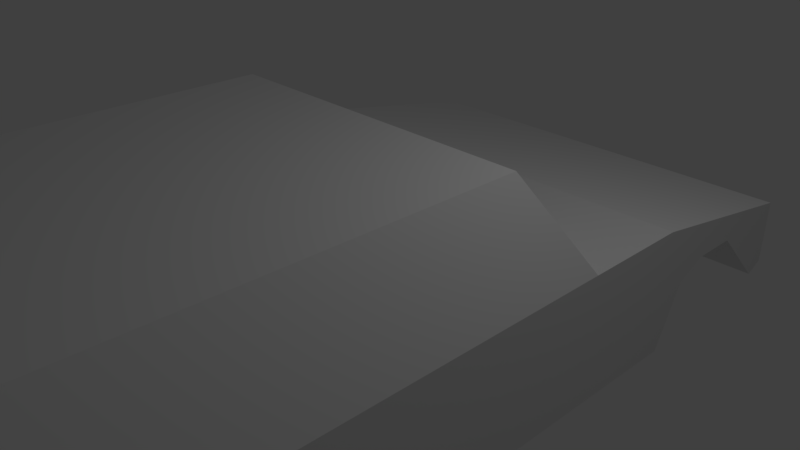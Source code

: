 # Source: blend.blend  (saved by Blender 2.79.0; exported with 4.5.12 LTS)
import bpy
from mathutils import Matrix  # noqa: F401  (used for matrix-valued properties, if any)

bpy.ops.wm.read_factory_settings(use_empty=True)
scene = bpy.context.scene
scene.name = 'Scene'

# ---- collections
col_collection_1 = bpy.data.collections.new('Collection 1'); scene.collection.children.link(col_collection_1)

# ---- materials (node trees are filled in below, after node groups)
mat_material = bpy.data.materials.new('Material')
mat_material.alpha_threshold = 0.0
mat_material.use_transparent_shadow = False
mat_material.roughness = 0.5
mat_material.line_color = (0.0, 0.0, 0.0, 1.0)

# ---- material node trees

# ---- world
world_world = bpy.data.worlds.new('World'); scene.world = world_world
world_world.color = (0.05088, 0.05088, 0.05088)
world_world.use_sun_shadow = False
world_world.sun_shadow_jitter_overblur = 0.0
world_world.cycles.sampling_method = 'MANUAL'

# ---- cameras
cam_camera = bpy.data.cameras.new('Camera')
cam_camera.clip_end = 100.0
cam_camera.lens = 35.0
cam_camera.sensor_width = 32.0
cam_camera.sensor_height = 18.0
cam_camera.ortho_scale = 7.314
cam_camera.dof.focus_distance = 0.0
cam_camera.dof.aperture_fstop = 128.0

# ---- lights
light_lamp = bpy.data.lights.new('Lamp', 'POINT')
light_lamp.transmission_factor = 0.0
light_lamp.cutoff_distance = 30.0
light_lamp.energy = 100.0
light_lamp.shadow_buffer_clip_start = 1.001
light_lamp.shadow_soft_size = 0.1
light_lamp.shadow_maximum_resolution = 0.006
light_lamp.use_absolute_resolution = True

# ---- meshes
me_cube = bpy.data.meshes.new('Cube')
me_cube.from_pydata([(3.025, 0.5997, -0.9721), (-3.025, 0.5997, -0.9721), (3.025, 0.5997, 0.7009), (3.025, -6.767, 0.7009), (-3.025, -6.767, 0.7009), (-3.025, 0.5997, 0.7009), (3.025, 0.09892, -0.9721), (-3.025, 0.09892, -0.9721), (3.025, 0.09892, 0.7009), (-3.025, 0.09892, 0.7009), (2.325, -0.02517, 1.876), (2.325, -6.519, 1.876), (-2.325, -6.519, 1.876), (-2.325, -0.02517, 1.876), (3.025, 2.09, -0.9721), (-3.025, 2.09, -0.9721), (3.025, 2.09, 0.7009), (-3.025, 2.09, 0.7009), (3.025, 4.719, 0.2401), (-3.025, 4.719, 0.2401), (-3.025, 3.573, 0.06423), (-3.025, 2.896, 0.06423), (-3.025, 2.477, -0.1297), (3.025, 3.573, 0.06423), (3.025, 2.896, 0.06423), (3.025, 2.477, -0.1297), (3.025, 4.473, -0.7899), (3.025, 4.719, -0.666), (-3.025, 4.719, -0.666), (-3.025, 4.473, -0.7899), (3.025, -6.767, -0.8086), (3.025, -6.604, -0.9721), (-3.025, -6.604, -0.9721), (-3.025, -6.767, -0.8086), (-3.025, -3.836, -0.9798), (3.025, -3.836, -0.9798), (-3.025, -4.416, 0.1624), (-3.025, -5.879, 0.1767), (3.025, -5.879, 0.1767), (3.025, -4.416, 0.1624)], [], [(30, 3, 4, 33), (8, 2, 10), (38, 31, 32, 37), (7, 9, 5, 1), (5, 2, 16, 17), (0, 2, 8, 6), (2, 5, 13, 10), (0, 6, 7, 1), (10, 13, 12, 11), (4, 3, 11, 12), (3, 8, 10, 11), (9, 4, 12, 13), (5, 9, 13), (1, 5, 17, 15), (0, 1, 15, 14), (2, 0, 14, 16), (18, 27, 28, 19), (6, 8, 3, 30, 31, 38, 39, 35), (25, 24, 23, 26, 27, 18, 16, 14), (16, 18, 19, 17), (14, 15, 22, 25), (25, 22, 21, 24), (24, 21, 20, 23), (17, 19, 28, 29, 20, 21, 22, 15), (26, 29, 28, 27), (23, 20, 29, 26), (30, 33, 32, 31), (32, 33, 4, 9, 7, 34, 36, 37), (6, 35, 34, 7), (38, 37, 36, 39), (39, 36, 34, 35)])
me_cube.materials.append(mat_material)
me_cube.use_remesh_preserve_volume = False
me_cube.use_remesh_preserve_attributes = False
me_cube.use_mirror_vertex_groups = False
me_cube.update()

# ---- objects
ob_cube = bpy.data.objects.new('Cube', me_cube)
ob_lamp = bpy.data.objects.new('Lamp', light_lamp)
ob_camera = bpy.data.objects.new('Camera', cam_camera)

# ---- transforms, parenting, visibility, modifiers, constraints
ob_cube.location = (0.0, 0.0, 0.0)
ob_cube.lock_rotations_4d = False
ob_cube.empty_display_type = 'ARROWS'
ob_cube.lineart.crease_threshold = 0.0
ob_lamp.location = (4.076, 1.005, 5.904)
ob_lamp.rotation_euler = (0.6503, 0.05522, 1.866)
ob_lamp.lock_rotations_4d = False
ob_lamp.empty_display_type = 'ARROWS'
ob_lamp.color = (0.0, 0.0, 0.0, 0.0)
ob_lamp.lineart.crease_threshold = 0.0
ob_camera.location = (7.481, -6.508, 5.344)
ob_camera.rotation_euler = (1.109, 0.0, 0.8149)
ob_camera.lock_rotations_4d = False
ob_camera.empty_display_type = 'ARROWS'
ob_camera.color = (0.0, 0.0, 0.0, 0.0)
ob_camera.display_type = 'WIRE'
ob_camera.lineart.crease_threshold = 0.0

# ---- collection membership
col_collection_1.objects.link(ob_cube)
col_collection_1.objects.link(ob_lamp)
col_collection_1.objects.link(ob_camera)

# ---- scene / render settings (as saved in the file)
scene.camera = ob_camera
scene.frame_start = 1; scene.frame_end = 250; scene.frame_set(1)
scene.render.engine = 'BLENDER_EEVEE_NEXT'
scene.render.resolution_percentage = 50
scene.render.dither_intensity = 0.0
scene.cycles.use_denoising = False
scene.cycles.samples = 128
scene.cycles.sampling_pattern = 'TABULATED_SOBOL'
scene.cycles.use_adaptive_sampling = False
scene.cycles.use_light_tree = False
scene.cycles.blur_glossy = 0.0
scene.cycles.sample_clamp_indirect = 0.0
scene.view_settings.view_transform = 'Standard'
bpy.context.view_layer.update()
